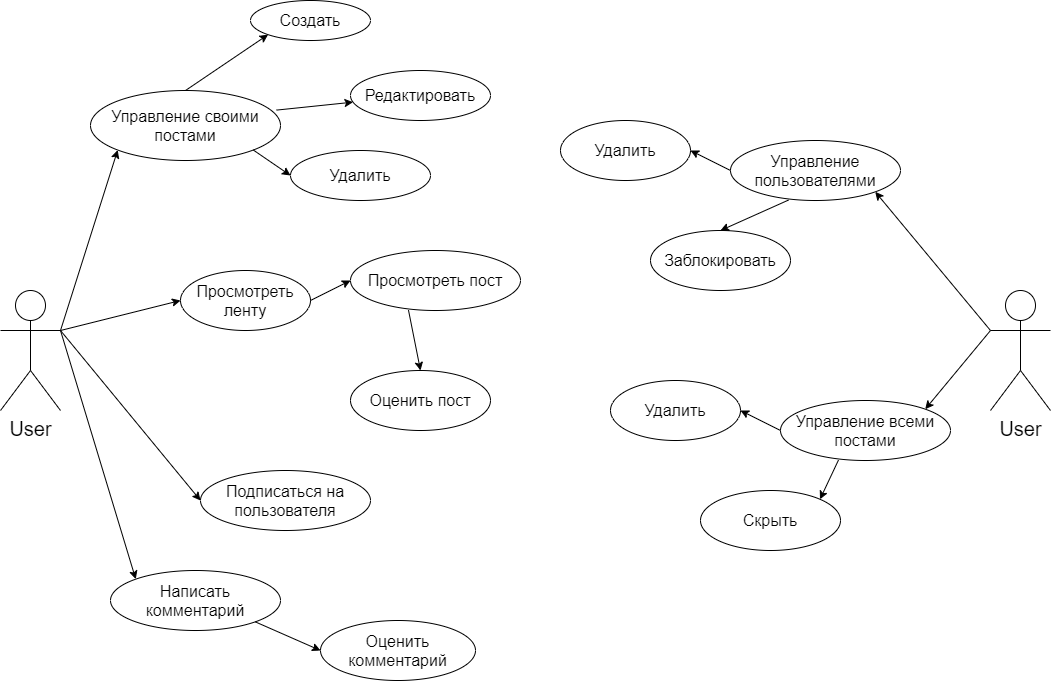

The diagram above was exported from draw.io. Its source (the exported page's mxGraphModel, read from the mxfile embedded in the PNG):
<mxGraphModel dx="2076" dy="1088" grid="1" gridSize="10" guides="1" tooltips="1" connect="1" arrows="1" fold="1" page="1" pageScale="1" pageWidth="1169" pageHeight="827" math="0" shadow="0">
  <root>
    <mxCell id="WIyWlLk6GJQsqaUBKTNV-0" />
    <mxCell id="WIyWlLk6GJQsqaUBKTNV-1" parent="WIyWlLk6GJQsqaUBKTNV-0" />
    <mxCell id="ikpAyjDBQ96IhEZdB0Ai-0" value="User" style="shape=umlActor;verticalLabelPosition=bottom;verticalAlign=top;labelBackgroundColor=none;html=1;fontSize=20;" vertex="1" parent="WIyWlLk6GJQsqaUBKTNV-1">
      <mxGeometry x="60" y="340" width="60" height="120" as="geometry" />
    </mxCell>
    <mxCell id="ikpAyjDBQ96IhEZdB0Ai-4" value="&lt;font color=&quot;#000000&quot; style=&quot;font-size: 16px;&quot;&gt;Управление своими постами&lt;/font&gt;" style="ellipse;whiteSpace=wrap;html=1;labelBackgroundColor=none;fontColor=#99FFCC;fontSize=16;" vertex="1" parent="WIyWlLk6GJQsqaUBKTNV-1">
      <mxGeometry x="150" y="140" width="190" height="70" as="geometry" />
    </mxCell>
    <mxCell id="ikpAyjDBQ96IhEZdB0Ai-5" value="User" style="shape=umlActor;verticalLabelPosition=bottom;verticalAlign=top;labelBackgroundColor=none;html=1;fontSize=20;" vertex="1" parent="WIyWlLk6GJQsqaUBKTNV-1">
      <mxGeometry x="1050" y="340" width="60" height="120" as="geometry" />
    </mxCell>
    <mxCell id="ikpAyjDBQ96IhEZdB0Ai-6" value="&lt;font color=&quot;#000000&quot; style=&quot;font-size: 16px&quot;&gt;Создать&lt;br&gt;&lt;/font&gt;" style="ellipse;whiteSpace=wrap;html=1;labelBackgroundColor=none;fontColor=#99FFCC;fontSize=16;" vertex="1" parent="WIyWlLk6GJQsqaUBKTNV-1">
      <mxGeometry x="310" y="50" width="120" height="40" as="geometry" />
    </mxCell>
    <mxCell id="ikpAyjDBQ96IhEZdB0Ai-7" value="&lt;font color=&quot;#000000&quot;&gt;Редактировать&lt;/font&gt;" style="ellipse;whiteSpace=wrap;html=1;labelBackgroundColor=none;fontColor=#99FFCC;fontSize=16;" vertex="1" parent="WIyWlLk6GJQsqaUBKTNV-1">
      <mxGeometry x="410" y="120" width="140" height="50" as="geometry" />
    </mxCell>
    <mxCell id="ikpAyjDBQ96IhEZdB0Ai-11" value="" style="endArrow=classic;html=1;fontSize=16;fontColor=#99FFCC;entryX=0;entryY=1;entryDx=0;entryDy=0;exitX=0.5;exitY=0;exitDx=0;exitDy=0;" edge="1" parent="WIyWlLk6GJQsqaUBKTNV-1" source="ikpAyjDBQ96IhEZdB0Ai-4" target="ikpAyjDBQ96IhEZdB0Ai-6">
      <mxGeometry width="50" height="50" relative="1" as="geometry">
        <mxPoint x="400" y="410" as="sourcePoint" />
        <mxPoint x="450" y="360" as="targetPoint" />
      </mxGeometry>
    </mxCell>
    <mxCell id="ikpAyjDBQ96IhEZdB0Ai-12" value="&lt;font color=&quot;#000000&quot;&gt;Удалить&lt;/font&gt;" style="ellipse;whiteSpace=wrap;html=1;labelBackgroundColor=none;fontColor=#99FFCC;fontSize=16;" vertex="1" parent="WIyWlLk6GJQsqaUBKTNV-1">
      <mxGeometry x="350" y="200" width="140" height="50" as="geometry" />
    </mxCell>
    <mxCell id="ikpAyjDBQ96IhEZdB0Ai-13" value="" style="endArrow=classic;html=1;fontSize=16;fontColor=#99FFCC;exitX=0.979;exitY=0.28;exitDx=0;exitDy=0;exitPerimeter=0;" edge="1" parent="WIyWlLk6GJQsqaUBKTNV-1" source="ikpAyjDBQ96IhEZdB0Ai-4" target="ikpAyjDBQ96IhEZdB0Ai-7">
      <mxGeometry width="50" height="50" relative="1" as="geometry">
        <mxPoint x="255" y="150" as="sourcePoint" />
        <mxPoint x="337.57359312880726" y="94.14213562373084" as="targetPoint" />
      </mxGeometry>
    </mxCell>
    <mxCell id="ikpAyjDBQ96IhEZdB0Ai-14" value="" style="endArrow=classic;html=1;fontSize=16;fontColor=#99FFCC;exitX=1;exitY=1;exitDx=0;exitDy=0;entryX=0;entryY=0.5;entryDx=0;entryDy=0;" edge="1" parent="WIyWlLk6GJQsqaUBKTNV-1" source="ikpAyjDBQ96IhEZdB0Ai-4" target="ikpAyjDBQ96IhEZdB0Ai-12">
      <mxGeometry width="50" height="50" relative="1" as="geometry">
        <mxPoint x="346.0100000000002" y="169.5999999999999" as="sourcePoint" />
        <mxPoint x="422.52387824201423" y="161.65257538459014" as="targetPoint" />
      </mxGeometry>
    </mxCell>
    <mxCell id="ikpAyjDBQ96IhEZdB0Ai-15" value="" style="endArrow=classic;html=1;fontSize=16;fontColor=#99FFCC;exitX=1;exitY=0.3333333333333333;exitDx=0;exitDy=0;exitPerimeter=0;entryX=0;entryY=1;entryDx=0;entryDy=0;" edge="1" parent="WIyWlLk6GJQsqaUBKTNV-1" source="ikpAyjDBQ96IhEZdB0Ai-0" target="ikpAyjDBQ96IhEZdB0Ai-4">
      <mxGeometry width="50" height="50" relative="1" as="geometry">
        <mxPoint x="416.0100000000002" y="219.5999999999999" as="sourcePoint" />
        <mxPoint x="492.52387824201423" y="211.65257538459014" as="targetPoint" />
      </mxGeometry>
    </mxCell>
    <mxCell id="ikpAyjDBQ96IhEZdB0Ai-18" value="&lt;font color=&quot;#000000&quot;&gt;Просмотреть ленту&lt;br&gt;&lt;/font&gt;" style="ellipse;whiteSpace=wrap;html=1;labelBackgroundColor=none;fontColor=#99FFCC;fontSize=16;" vertex="1" parent="WIyWlLk6GJQsqaUBKTNV-1">
      <mxGeometry x="240" y="320" width="130" height="60" as="geometry" />
    </mxCell>
    <mxCell id="ikpAyjDBQ96IhEZdB0Ai-19" value="&lt;font color=&quot;#000000&quot;&gt;Подписаться на пользователя&lt;br&gt;&lt;/font&gt;" style="ellipse;whiteSpace=wrap;html=1;labelBackgroundColor=none;fontColor=#99FFCC;fontSize=16;" vertex="1" parent="WIyWlLk6GJQsqaUBKTNV-1">
      <mxGeometry x="260" y="520" width="170" height="60" as="geometry" />
    </mxCell>
    <mxCell id="ikpAyjDBQ96IhEZdB0Ai-20" value="&lt;font color=&quot;#000000&quot;&gt;Просмотреть пост&lt;br&gt;&lt;/font&gt;" style="ellipse;whiteSpace=wrap;html=1;labelBackgroundColor=none;fontColor=#99FFCC;fontSize=16;" vertex="1" parent="WIyWlLk6GJQsqaUBKTNV-1">
      <mxGeometry x="410" y="300" width="170" height="60" as="geometry" />
    </mxCell>
    <mxCell id="ikpAyjDBQ96IhEZdB0Ai-21" value="&lt;font color=&quot;#000000&quot;&gt;Оценить пост&lt;br&gt;&lt;/font&gt;" style="ellipse;whiteSpace=wrap;html=1;labelBackgroundColor=none;fontColor=#99FFCC;fontSize=16;" vertex="1" parent="WIyWlLk6GJQsqaUBKTNV-1">
      <mxGeometry x="410" y="420" width="140" height="60" as="geometry" />
    </mxCell>
    <mxCell id="ikpAyjDBQ96IhEZdB0Ai-22" value="&lt;font color=&quot;#000000&quot;&gt;Написать комментарий&lt;br&gt;&lt;/font&gt;" style="ellipse;whiteSpace=wrap;html=1;labelBackgroundColor=none;fontColor=#99FFCC;fontSize=16;" vertex="1" parent="WIyWlLk6GJQsqaUBKTNV-1">
      <mxGeometry x="170" y="620" width="170" height="60" as="geometry" />
    </mxCell>
    <mxCell id="ikpAyjDBQ96IhEZdB0Ai-23" value="&lt;font color=&quot;#000000&quot;&gt;Оценить комментарий&lt;br&gt;&lt;/font&gt;" style="ellipse;whiteSpace=wrap;html=1;labelBackgroundColor=none;fontColor=#99FFCC;fontSize=16;" vertex="1" parent="WIyWlLk6GJQsqaUBKTNV-1">
      <mxGeometry x="380" y="670" width="155" height="60" as="geometry" />
    </mxCell>
    <mxCell id="ikpAyjDBQ96IhEZdB0Ai-25" value="" style="endArrow=classic;html=1;fontSize=16;fontColor=#99FFCC;exitX=1;exitY=0.3333333333333333;exitDx=0;exitDy=0;entryX=0;entryY=0.5;entryDx=0;entryDy=0;exitPerimeter=0;" edge="1" parent="WIyWlLk6GJQsqaUBKTNV-1" source="ikpAyjDBQ96IhEZdB0Ai-0" target="ikpAyjDBQ96IhEZdB0Ai-18">
      <mxGeometry width="50" height="50" relative="1" as="geometry">
        <mxPoint x="322.79045002469957" y="209.51995000893385" as="sourcePoint" />
        <mxPoint x="360" y="235" as="targetPoint" />
      </mxGeometry>
    </mxCell>
    <mxCell id="ikpAyjDBQ96IhEZdB0Ai-26" value="" style="endArrow=classic;html=1;fontSize=16;fontColor=#99FFCC;entryX=0;entryY=0.5;entryDx=0;entryDy=0;exitX=1;exitY=0.3333333333333333;exitDx=0;exitDy=0;exitPerimeter=0;" edge="1" parent="WIyWlLk6GJQsqaUBKTNV-1" source="ikpAyjDBQ96IhEZdB0Ai-0" target="ikpAyjDBQ96IhEZdB0Ai-19">
      <mxGeometry width="50" height="50" relative="1" as="geometry">
        <mxPoint x="120" y="385" as="sourcePoint" />
        <mxPoint x="290" y="340" as="targetPoint" />
      </mxGeometry>
    </mxCell>
    <mxCell id="ikpAyjDBQ96IhEZdB0Ai-28" value="" style="endArrow=classic;html=1;fontSize=16;fontColor=#99FFCC;entryX=0;entryY=0;entryDx=0;entryDy=0;exitX=1;exitY=0.3333333333333333;exitDx=0;exitDy=0;exitPerimeter=0;" edge="1" parent="WIyWlLk6GJQsqaUBKTNV-1" source="ikpAyjDBQ96IhEZdB0Ai-0" target="ikpAyjDBQ96IhEZdB0Ai-22">
      <mxGeometry width="50" height="50" relative="1" as="geometry">
        <mxPoint x="130" y="390" as="sourcePoint" />
        <mxPoint x="310" y="570" as="targetPoint" />
      </mxGeometry>
    </mxCell>
    <mxCell id="ikpAyjDBQ96IhEZdB0Ai-29" value="" style="endArrow=classic;html=1;fontSize=16;fontColor=#99FFCC;entryX=0;entryY=0.5;entryDx=0;entryDy=0;exitX=1;exitY=1;exitDx=0;exitDy=0;" edge="1" parent="WIyWlLk6GJQsqaUBKTNV-1" source="ikpAyjDBQ96IhEZdB0Ai-22" target="ikpAyjDBQ96IhEZdB0Ai-23">
      <mxGeometry width="50" height="50" relative="1" as="geometry">
        <mxPoint x="130" y="390" as="sourcePoint" />
        <mxPoint x="205.25261497348674" y="638.6616482048166" as="targetPoint" />
      </mxGeometry>
    </mxCell>
    <mxCell id="ikpAyjDBQ96IhEZdB0Ai-30" value="" style="endArrow=classic;html=1;fontSize=16;fontColor=#99FFCC;entryX=0.5;entryY=0;entryDx=0;entryDy=0;exitX=0.341;exitY=0.993;exitDx=0;exitDy=0;exitPerimeter=0;" edge="1" parent="WIyWlLk6GJQsqaUBKTNV-1" source="ikpAyjDBQ96IhEZdB0Ai-20" target="ikpAyjDBQ96IhEZdB0Ai-21">
      <mxGeometry width="50" height="50" relative="1" as="geometry">
        <mxPoint x="510" y="360" as="sourcePoint" />
        <mxPoint x="504.5" y="540" as="targetPoint" />
      </mxGeometry>
    </mxCell>
    <mxCell id="ikpAyjDBQ96IhEZdB0Ai-31" value="" style="endArrow=classic;html=1;fontSize=16;fontColor=#99FFCC;exitX=1;exitY=0.5;exitDx=0;exitDy=0;" edge="1" parent="WIyWlLk6GJQsqaUBKTNV-1" source="ikpAyjDBQ96IhEZdB0Ai-18">
      <mxGeometry width="50" height="50" relative="1" as="geometry">
        <mxPoint x="130" y="390" as="sourcePoint" />
        <mxPoint x="410" y="330" as="targetPoint" />
      </mxGeometry>
    </mxCell>
    <mxCell id="ikpAyjDBQ96IhEZdB0Ai-32" value="&lt;font color=&quot;#000000&quot;&gt;Удалить&lt;br&gt;&lt;/font&gt;" style="ellipse;whiteSpace=wrap;html=1;labelBackgroundColor=none;fontColor=#99FFCC;fontSize=16;" vertex="1" parent="WIyWlLk6GJQsqaUBKTNV-1">
      <mxGeometry x="620" y="170" width="130" height="60" as="geometry" />
    </mxCell>
    <mxCell id="ikpAyjDBQ96IhEZdB0Ai-33" value="&lt;font color=&quot;#000000&quot;&gt;Управление пользователями&lt;br&gt;&lt;/font&gt;" style="ellipse;whiteSpace=wrap;html=1;labelBackgroundColor=none;fontColor=#99FFCC;fontSize=16;" vertex="1" parent="WIyWlLk6GJQsqaUBKTNV-1">
      <mxGeometry x="790" y="190" width="170" height="60" as="geometry" />
    </mxCell>
    <mxCell id="ikpAyjDBQ96IhEZdB0Ai-34" value="&lt;font color=&quot;#000000&quot;&gt;Заблокировать&lt;br&gt;&lt;/font&gt;" style="ellipse;whiteSpace=wrap;html=1;labelBackgroundColor=none;fontColor=#99FFCC;fontSize=16;" vertex="1" parent="WIyWlLk6GJQsqaUBKTNV-1">
      <mxGeometry x="710" y="280" width="140" height="60" as="geometry" />
    </mxCell>
    <mxCell id="ikpAyjDBQ96IhEZdB0Ai-35" value="" style="endArrow=classic;html=1;fontSize=16;fontColor=#99FFCC;entryX=0.5;entryY=0;entryDx=0;entryDy=0;exitX=0.341;exitY=0.993;exitDx=0;exitDy=0;exitPerimeter=0;" edge="1" parent="WIyWlLk6GJQsqaUBKTNV-1" source="ikpAyjDBQ96IhEZdB0Ai-33" target="ikpAyjDBQ96IhEZdB0Ai-34">
      <mxGeometry width="50" height="50" relative="1" as="geometry">
        <mxPoint x="890" y="250" as="sourcePoint" />
        <mxPoint x="884.5" y="430" as="targetPoint" />
      </mxGeometry>
    </mxCell>
    <mxCell id="ikpAyjDBQ96IhEZdB0Ai-36" value="" style="endArrow=classic;html=1;fontSize=16;fontColor=#99FFCC;exitX=0;exitY=0.5;exitDx=0;exitDy=0;entryX=1;entryY=0.5;entryDx=0;entryDy=0;" edge="1" parent="WIyWlLk6GJQsqaUBKTNV-1" source="ikpAyjDBQ96IhEZdB0Ai-33" target="ikpAyjDBQ96IhEZdB0Ai-32">
      <mxGeometry width="50" height="50" relative="1" as="geometry">
        <mxPoint x="510" y="280" as="sourcePoint" />
        <mxPoint x="790" y="220" as="targetPoint" />
      </mxGeometry>
    </mxCell>
    <mxCell id="ikpAyjDBQ96IhEZdB0Ai-37" value="" style="endArrow=classic;html=1;fontSize=16;fontColor=#99FFCC;entryX=1;entryY=1;entryDx=0;entryDy=0;exitX=0;exitY=0.3333333333333333;exitDx=0;exitDy=0;exitPerimeter=0;" edge="1" parent="WIyWlLk6GJQsqaUBKTNV-1" source="ikpAyjDBQ96IhEZdB0Ai-5" target="ikpAyjDBQ96IhEZdB0Ai-33">
      <mxGeometry width="50" height="50" relative="1" as="geometry">
        <mxPoint x="857.9699999999998" y="259.5799999999999" as="sourcePoint" />
        <mxPoint x="870" y="320" as="targetPoint" />
      </mxGeometry>
    </mxCell>
    <mxCell id="ikpAyjDBQ96IhEZdB0Ai-38" value="&lt;font color=&quot;#000000&quot;&gt;Удалить&lt;br&gt;&lt;/font&gt;" style="ellipse;whiteSpace=wrap;html=1;labelBackgroundColor=none;fontColor=#99FFCC;fontSize=16;" vertex="1" parent="WIyWlLk6GJQsqaUBKTNV-1">
      <mxGeometry x="670" y="430" width="130" height="60" as="geometry" />
    </mxCell>
    <mxCell id="ikpAyjDBQ96IhEZdB0Ai-39" value="&lt;font color=&quot;#000000&quot;&gt;Управление всеми постами&lt;br&gt;&lt;/font&gt;" style="ellipse;whiteSpace=wrap;html=1;labelBackgroundColor=none;fontColor=#99FFCC;fontSize=16;" vertex="1" parent="WIyWlLk6GJQsqaUBKTNV-1">
      <mxGeometry x="840" y="450" width="170" height="60" as="geometry" />
    </mxCell>
    <mxCell id="ikpAyjDBQ96IhEZdB0Ai-40" value="&lt;font color=&quot;#000000&quot;&gt;Скрыть&lt;br&gt;&lt;/font&gt;" style="ellipse;whiteSpace=wrap;html=1;labelBackgroundColor=none;fontColor=#99FFCC;fontSize=16;" vertex="1" parent="WIyWlLk6GJQsqaUBKTNV-1">
      <mxGeometry x="760" y="540" width="140" height="60" as="geometry" />
    </mxCell>
    <mxCell id="ikpAyjDBQ96IhEZdB0Ai-41" value="" style="endArrow=classic;html=1;fontSize=16;fontColor=#99FFCC;entryX=1;entryY=0;entryDx=0;entryDy=0;exitX=0.341;exitY=0.993;exitDx=0;exitDy=0;exitPerimeter=0;" edge="1" parent="WIyWlLk6GJQsqaUBKTNV-1" source="ikpAyjDBQ96IhEZdB0Ai-39" target="ikpAyjDBQ96IhEZdB0Ai-40">
      <mxGeometry width="50" height="50" relative="1" as="geometry">
        <mxPoint x="940" y="510" as="sourcePoint" />
        <mxPoint x="934.5" y="690" as="targetPoint" />
      </mxGeometry>
    </mxCell>
    <mxCell id="ikpAyjDBQ96IhEZdB0Ai-42" value="" style="endArrow=classic;html=1;fontSize=16;fontColor=#99FFCC;exitX=0;exitY=0.5;exitDx=0;exitDy=0;entryX=1;entryY=0.5;entryDx=0;entryDy=0;" edge="1" parent="WIyWlLk6GJQsqaUBKTNV-1" source="ikpAyjDBQ96IhEZdB0Ai-39" target="ikpAyjDBQ96IhEZdB0Ai-38">
      <mxGeometry width="50" height="50" relative="1" as="geometry">
        <mxPoint x="560" y="540" as="sourcePoint" />
        <mxPoint x="840" y="480" as="targetPoint" />
      </mxGeometry>
    </mxCell>
    <mxCell id="ikpAyjDBQ96IhEZdB0Ai-43" value="" style="endArrow=classic;html=1;fontSize=16;fontColor=#99FFCC;entryX=1;entryY=0;entryDx=0;entryDy=0;exitX=0;exitY=0.3333333333333333;exitDx=0;exitDy=0;exitPerimeter=0;" edge="1" parent="WIyWlLk6GJQsqaUBKTNV-1" target="ikpAyjDBQ96IhEZdB0Ai-39" source="ikpAyjDBQ96IhEZdB0Ai-5">
      <mxGeometry width="50" height="50" relative="1" as="geometry">
        <mxPoint x="1060" y="700" as="sourcePoint" />
        <mxPoint x="880" y="640" as="targetPoint" />
      </mxGeometry>
    </mxCell>
  </root>
</mxGraphModel>